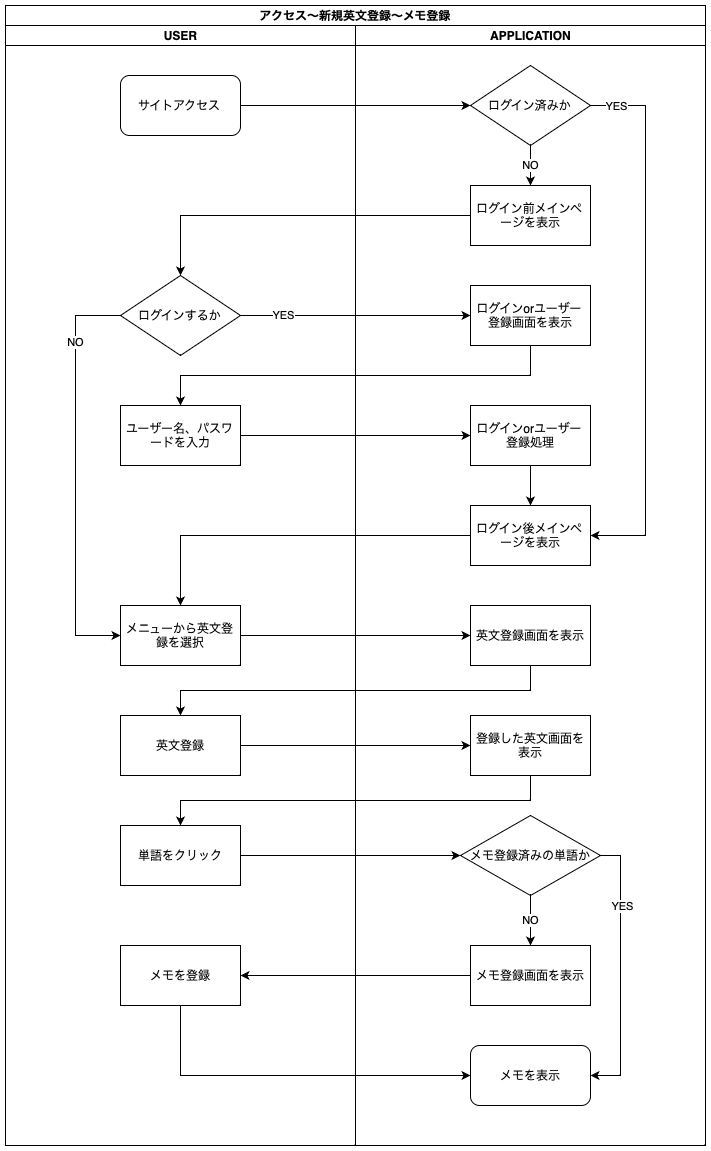

The diagram above was exported from draw.io. Its source (the exported page's mxGraphModel, read from the mxfile embedded in the PNG):
<mxGraphModel dx="1183" dy="656" grid="1" gridSize="10" guides="1" tooltips="1" connect="1" arrows="1" fold="1" page="1" pageScale="1" pageWidth="827" pageHeight="1169" math="0" shadow="0">
  <root>
    <mxCell id="0" />
    <mxCell id="1" parent="0" />
    <mxCell id="LKEKrquyN0slbCcl-Lus-1" value="アクセス〜新規英文登録〜メモ登録" style="swimlane;childLayout=stackLayout;resizeParent=1;resizeParentMax=0;startSize=20;html=1;" parent="1" vertex="1">
      <mxGeometry x="50" y="20" width="700" height="1140" as="geometry" />
    </mxCell>
    <mxCell id="LKEKrquyN0slbCcl-Lus-9" style="edgeStyle=orthogonalEdgeStyle;rounded=0;orthogonalLoop=1;jettySize=auto;html=1;exitX=1;exitY=0.5;exitDx=0;exitDy=0;entryX=0;entryY=0.5;entryDx=0;entryDy=0;" parent="LKEKrquyN0slbCcl-Lus-1" source="LKEKrquyN0slbCcl-Lus-6" target="LKEKrquyN0slbCcl-Lus-8" edge="1">
      <mxGeometry relative="1" as="geometry" />
    </mxCell>
    <mxCell id="LKEKrquyN0slbCcl-Lus-2" value="USER" style="swimlane;startSize=20;html=1;" parent="LKEKrquyN0slbCcl-Lus-1" vertex="1">
      <mxGeometry y="20" width="350" height="1120" as="geometry" />
    </mxCell>
    <mxCell id="LKEKrquyN0slbCcl-Lus-6" value="サイトアクセス" style="rounded=1;whiteSpace=wrap;html=1;" parent="LKEKrquyN0slbCcl-Lus-2" vertex="1">
      <mxGeometry x="115" y="50" width="120" height="60" as="geometry" />
    </mxCell>
    <mxCell id="LKEKrquyN0slbCcl-Lus-34" value="メニューから英文登録を選択" style="rounded=0;whiteSpace=wrap;html=1;" parent="LKEKrquyN0slbCcl-Lus-2" vertex="1">
      <mxGeometry x="115" y="580" width="120" height="60" as="geometry" />
    </mxCell>
    <mxCell id="LKEKrquyN0slbCcl-Lus-37" value="英文登録" style="rounded=0;whiteSpace=wrap;html=1;" parent="LKEKrquyN0slbCcl-Lus-2" vertex="1">
      <mxGeometry x="115" y="690" width="120" height="60" as="geometry" />
    </mxCell>
    <mxCell id="LKEKrquyN0slbCcl-Lus-42" value="単語をクリック" style="rounded=0;whiteSpace=wrap;html=1;" parent="LKEKrquyN0slbCcl-Lus-2" vertex="1">
      <mxGeometry x="115" y="800" width="120" height="60" as="geometry" />
    </mxCell>
    <mxCell id="LKEKrquyN0slbCcl-Lus-61" value="メモを登録" style="rounded=0;whiteSpace=wrap;html=1;" parent="LKEKrquyN0slbCcl-Lus-2" vertex="1">
      <mxGeometry x="115" y="920" width="120" height="60" as="geometry" />
    </mxCell>
    <mxCell id="Qgn5Wh0pHsjfXbYEK_x2-45" style="edgeStyle=orthogonalEdgeStyle;rounded=0;orthogonalLoop=1;jettySize=auto;html=1;exitX=0;exitY=0.5;exitDx=0;exitDy=0;entryX=0;entryY=0.5;entryDx=0;entryDy=0;" edge="1" parent="LKEKrquyN0slbCcl-Lus-2" source="Qgn5Wh0pHsjfXbYEK_x2-2" target="LKEKrquyN0slbCcl-Lus-34">
      <mxGeometry relative="1" as="geometry">
        <Array as="points">
          <mxPoint x="70" y="290" />
          <mxPoint x="70" y="610" />
        </Array>
      </mxGeometry>
    </mxCell>
    <mxCell id="Qgn5Wh0pHsjfXbYEK_x2-46" value="NO" style="edgeLabel;html=1;align=center;verticalAlign=middle;resizable=0;points=[];" vertex="1" connectable="0" parent="Qgn5Wh0pHsjfXbYEK_x2-45">
      <mxGeometry x="-0.6514" y="-1" relative="1" as="geometry">
        <mxPoint as="offset" />
      </mxGeometry>
    </mxCell>
    <mxCell id="Qgn5Wh0pHsjfXbYEK_x2-2" value="ログインするか" style="rhombus;whiteSpace=wrap;html=1;" vertex="1" parent="LKEKrquyN0slbCcl-Lus-2">
      <mxGeometry x="115" y="250" width="120" height="80" as="geometry" />
    </mxCell>
    <mxCell id="Qgn5Wh0pHsjfXbYEK_x2-41" value="ユーザー名、パスワードを入力" style="rounded=0;whiteSpace=wrap;html=1;" vertex="1" parent="LKEKrquyN0slbCcl-Lus-2">
      <mxGeometry x="115" y="380" width="120" height="60" as="geometry" />
    </mxCell>
    <mxCell id="LKEKrquyN0slbCcl-Lus-67" style="edgeStyle=orthogonalEdgeStyle;rounded=0;orthogonalLoop=1;jettySize=auto;html=1;exitX=1;exitY=0.5;exitDx=0;exitDy=0;entryX=0;entryY=0.5;entryDx=0;entryDy=0;" parent="LKEKrquyN0slbCcl-Lus-1" source="LKEKrquyN0slbCcl-Lus-42" target="LKEKrquyN0slbCcl-Lus-64" edge="1">
      <mxGeometry relative="1" as="geometry" />
    </mxCell>
    <mxCell id="LKEKrquyN0slbCcl-Lus-71" style="edgeStyle=orthogonalEdgeStyle;rounded=0;orthogonalLoop=1;jettySize=auto;html=1;exitX=0;exitY=0.5;exitDx=0;exitDy=0;entryX=1;entryY=0.5;entryDx=0;entryDy=0;" parent="LKEKrquyN0slbCcl-Lus-1" source="LKEKrquyN0slbCcl-Lus-43" target="LKEKrquyN0slbCcl-Lus-61" edge="1">
      <mxGeometry relative="1" as="geometry" />
    </mxCell>
    <mxCell id="Qgn5Wh0pHsjfXbYEK_x2-25" style="edgeStyle=orthogonalEdgeStyle;rounded=0;orthogonalLoop=1;jettySize=auto;html=1;exitX=1;exitY=0.5;exitDx=0;exitDy=0;entryX=0;entryY=0.5;entryDx=0;entryDy=0;" edge="1" parent="LKEKrquyN0slbCcl-Lus-1" source="Qgn5Wh0pHsjfXbYEK_x2-2" target="Qgn5Wh0pHsjfXbYEK_x2-1">
      <mxGeometry relative="1" as="geometry" />
    </mxCell>
    <mxCell id="Qgn5Wh0pHsjfXbYEK_x2-27" value="YES" style="edgeLabel;html=1;align=center;verticalAlign=middle;resizable=0;points=[];" vertex="1" connectable="0" parent="Qgn5Wh0pHsjfXbYEK_x2-25">
      <mxGeometry x="-0.6348" y="1" relative="1" as="geometry">
        <mxPoint as="offset" />
      </mxGeometry>
    </mxCell>
    <mxCell id="LKEKrquyN0slbCcl-Lus-3" value="APPLICATION" style="swimlane;startSize=20;html=1;" parent="LKEKrquyN0slbCcl-Lus-1" vertex="1">
      <mxGeometry x="350" y="20" width="350" height="1120" as="geometry" />
    </mxCell>
    <mxCell id="LKEKrquyN0slbCcl-Lus-14" style="edgeStyle=orthogonalEdgeStyle;rounded=0;orthogonalLoop=1;jettySize=auto;html=1;exitX=1;exitY=0.5;exitDx=0;exitDy=0;entryX=1;entryY=0.5;entryDx=0;entryDy=0;" parent="LKEKrquyN0slbCcl-Lus-3" source="LKEKrquyN0slbCcl-Lus-8" target="LKEKrquyN0slbCcl-Lus-15" edge="1">
      <mxGeometry relative="1" as="geometry">
        <mxPoint x="220" y="200" as="targetPoint" />
        <Array as="points">
          <mxPoint x="290" y="80" />
          <mxPoint x="290" y="510" />
        </Array>
      </mxGeometry>
    </mxCell>
    <mxCell id="LKEKrquyN0slbCcl-Lus-18" value="YES" style="edgeLabel;html=1;align=center;verticalAlign=middle;resizable=0;points=[];" parent="LKEKrquyN0slbCcl-Lus-14" vertex="1" connectable="0">
      <mxGeometry x="-0.8318" relative="1" as="geometry">
        <mxPoint x="-20" as="offset" />
      </mxGeometry>
    </mxCell>
    <mxCell id="LKEKrquyN0slbCcl-Lus-16" value="NO" style="edgeStyle=orthogonalEdgeStyle;rounded=0;orthogonalLoop=1;jettySize=auto;html=1;exitX=0.5;exitY=1;exitDx=0;exitDy=0;entryX=0.5;entryY=0;entryDx=0;entryDy=0;" parent="LKEKrquyN0slbCcl-Lus-3" source="LKEKrquyN0slbCcl-Lus-8" target="LKEKrquyN0slbCcl-Lus-17" edge="1">
      <mxGeometry relative="1" as="geometry">
        <mxPoint x="175" y="190" as="targetPoint" />
        <Array as="points">
          <mxPoint x="175" y="160" />
          <mxPoint x="175" y="160" />
        </Array>
      </mxGeometry>
    </mxCell>
    <mxCell id="LKEKrquyN0slbCcl-Lus-8" value="ログイン済みか" style="rhombus;whiteSpace=wrap;html=1;" parent="LKEKrquyN0slbCcl-Lus-3" vertex="1">
      <mxGeometry x="115" y="40" width="120" height="80" as="geometry" />
    </mxCell>
    <mxCell id="LKEKrquyN0slbCcl-Lus-15" value="ログイン後メインページを表示" style="rounded=0;whiteSpace=wrap;html=1;" parent="LKEKrquyN0slbCcl-Lus-3" vertex="1">
      <mxGeometry x="115" y="480" width="120" height="60" as="geometry" />
    </mxCell>
    <mxCell id="LKEKrquyN0slbCcl-Lus-17" value="ログイン前メインページを表示" style="rounded=0;whiteSpace=wrap;html=1;" parent="LKEKrquyN0slbCcl-Lus-3" vertex="1">
      <mxGeometry x="115" y="160" width="120" height="60" as="geometry" />
    </mxCell>
    <mxCell id="LKEKrquyN0slbCcl-Lus-36" value="英文登録画面を表示" style="rounded=0;whiteSpace=wrap;html=1;" parent="LKEKrquyN0slbCcl-Lus-3" vertex="1">
      <mxGeometry x="115" y="580" width="120" height="60" as="geometry" />
    </mxCell>
    <mxCell id="LKEKrquyN0slbCcl-Lus-41" value="登録した英文画面を表示" style="rounded=0;whiteSpace=wrap;html=1;" parent="LKEKrquyN0slbCcl-Lus-3" vertex="1">
      <mxGeometry x="115" y="690" width="120" height="60" as="geometry" />
    </mxCell>
    <mxCell id="LKEKrquyN0slbCcl-Lus-43" value="メモ登録画面を表示" style="rounded=0;whiteSpace=wrap;html=1;" parent="LKEKrquyN0slbCcl-Lus-3" vertex="1">
      <mxGeometry x="115" y="920" width="120" height="60" as="geometry" />
    </mxCell>
    <mxCell id="LKEKrquyN0slbCcl-Lus-68" value="NO" style="edgeStyle=orthogonalEdgeStyle;rounded=0;orthogonalLoop=1;jettySize=auto;html=1;exitX=0.5;exitY=1;exitDx=0;exitDy=0;entryX=0.5;entryY=0;entryDx=0;entryDy=0;" parent="LKEKrquyN0slbCcl-Lus-3" source="LKEKrquyN0slbCcl-Lus-64" target="LKEKrquyN0slbCcl-Lus-43" edge="1">
      <mxGeometry relative="1" as="geometry" />
    </mxCell>
    <mxCell id="Qgn5Wh0pHsjfXbYEK_x2-39" style="edgeStyle=orthogonalEdgeStyle;rounded=0;orthogonalLoop=1;jettySize=auto;html=1;exitX=1;exitY=0.5;exitDx=0;exitDy=0;entryX=1;entryY=0.5;entryDx=0;entryDy=0;" edge="1" parent="LKEKrquyN0slbCcl-Lus-3" source="LKEKrquyN0slbCcl-Lus-64" target="Qgn5Wh0pHsjfXbYEK_x2-37">
      <mxGeometry relative="1" as="geometry" />
    </mxCell>
    <mxCell id="Qgn5Wh0pHsjfXbYEK_x2-40" value="YES" style="edgeLabel;html=1;align=center;verticalAlign=middle;resizable=0;points=[];" vertex="1" connectable="0" parent="Qgn5Wh0pHsjfXbYEK_x2-39">
      <mxGeometry x="-0.5654" y="1" relative="1" as="geometry">
        <mxPoint y="11" as="offset" />
      </mxGeometry>
    </mxCell>
    <mxCell id="LKEKrquyN0slbCcl-Lus-64" value="メモ登録済みの単語か" style="rhombus;whiteSpace=wrap;html=1;" parent="LKEKrquyN0slbCcl-Lus-3" vertex="1">
      <mxGeometry x="105" y="790" width="140" height="80" as="geometry" />
    </mxCell>
    <mxCell id="Qgn5Wh0pHsjfXbYEK_x2-1" value="ログインorユーザー登録画面を表示" style="rounded=0;whiteSpace=wrap;html=1;" vertex="1" parent="LKEKrquyN0slbCcl-Lus-3">
      <mxGeometry x="115" y="260" width="120" height="60" as="geometry" />
    </mxCell>
    <mxCell id="Qgn5Wh0pHsjfXbYEK_x2-29" style="edgeStyle=orthogonalEdgeStyle;rounded=0;orthogonalLoop=1;jettySize=auto;html=1;exitX=0.5;exitY=1;exitDx=0;exitDy=0;entryX=0.5;entryY=0;entryDx=0;entryDy=0;" edge="1" parent="LKEKrquyN0slbCcl-Lus-3" source="Qgn5Wh0pHsjfXbYEK_x2-20" target="LKEKrquyN0slbCcl-Lus-15">
      <mxGeometry relative="1" as="geometry" />
    </mxCell>
    <mxCell id="Qgn5Wh0pHsjfXbYEK_x2-20" value="ログインorユーザー登録処理" style="rounded=0;whiteSpace=wrap;html=1;" vertex="1" parent="LKEKrquyN0slbCcl-Lus-3">
      <mxGeometry x="115" y="380" width="120" height="60" as="geometry" />
    </mxCell>
    <mxCell id="Qgn5Wh0pHsjfXbYEK_x2-37" value="メモを表示" style="rounded=1;whiteSpace=wrap;html=1;" vertex="1" parent="LKEKrquyN0slbCcl-Lus-3">
      <mxGeometry x="115" y="1020" width="120" height="60" as="geometry" />
    </mxCell>
    <mxCell id="Qgn5Wh0pHsjfXbYEK_x2-33" style="edgeStyle=orthogonalEdgeStyle;rounded=0;orthogonalLoop=1;jettySize=auto;html=1;exitX=0;exitY=0.5;exitDx=0;exitDy=0;entryX=0.5;entryY=0;entryDx=0;entryDy=0;" edge="1" parent="LKEKrquyN0slbCcl-Lus-1" source="LKEKrquyN0slbCcl-Lus-17" target="Qgn5Wh0pHsjfXbYEK_x2-2">
      <mxGeometry relative="1" as="geometry" />
    </mxCell>
    <mxCell id="Qgn5Wh0pHsjfXbYEK_x2-34" style="edgeStyle=orthogonalEdgeStyle;rounded=0;orthogonalLoop=1;jettySize=auto;html=1;exitX=0;exitY=0.5;exitDx=0;exitDy=0;entryX=0.5;entryY=0;entryDx=0;entryDy=0;" edge="1" parent="LKEKrquyN0slbCcl-Lus-1" source="LKEKrquyN0slbCcl-Lus-15" target="LKEKrquyN0slbCcl-Lus-34">
      <mxGeometry relative="1" as="geometry" />
    </mxCell>
    <mxCell id="LKEKrquyN0slbCcl-Lus-57" style="edgeStyle=orthogonalEdgeStyle;rounded=0;orthogonalLoop=1;jettySize=auto;html=1;exitX=1;exitY=0.5;exitDx=0;exitDy=0;entryX=0;entryY=0.5;entryDx=0;entryDy=0;" parent="LKEKrquyN0slbCcl-Lus-1" source="LKEKrquyN0slbCcl-Lus-34" target="LKEKrquyN0slbCcl-Lus-36" edge="1">
      <mxGeometry relative="1" as="geometry" />
    </mxCell>
    <mxCell id="LKEKrquyN0slbCcl-Lus-59" style="edgeStyle=orthogonalEdgeStyle;rounded=0;orthogonalLoop=1;jettySize=auto;html=1;exitX=1;exitY=0.5;exitDx=0;exitDy=0;entryX=0;entryY=0.5;entryDx=0;entryDy=0;" parent="LKEKrquyN0slbCcl-Lus-1" source="LKEKrquyN0slbCcl-Lus-37" target="LKEKrquyN0slbCcl-Lus-41" edge="1">
      <mxGeometry relative="1" as="geometry" />
    </mxCell>
    <mxCell id="Qgn5Wh0pHsjfXbYEK_x2-38" style="edgeStyle=orthogonalEdgeStyle;rounded=0;orthogonalLoop=1;jettySize=auto;html=1;exitX=0.5;exitY=1;exitDx=0;exitDy=0;entryX=0;entryY=0.5;entryDx=0;entryDy=0;" edge="1" parent="LKEKrquyN0slbCcl-Lus-1" source="LKEKrquyN0slbCcl-Lus-61" target="Qgn5Wh0pHsjfXbYEK_x2-37">
      <mxGeometry relative="1" as="geometry" />
    </mxCell>
    <mxCell id="Qgn5Wh0pHsjfXbYEK_x2-42" style="edgeStyle=orthogonalEdgeStyle;rounded=0;orthogonalLoop=1;jettySize=auto;html=1;exitX=0.5;exitY=1;exitDx=0;exitDy=0;entryX=0.5;entryY=0;entryDx=0;entryDy=0;" edge="1" parent="LKEKrquyN0slbCcl-Lus-1" source="Qgn5Wh0pHsjfXbYEK_x2-1" target="Qgn5Wh0pHsjfXbYEK_x2-41">
      <mxGeometry relative="1" as="geometry" />
    </mxCell>
    <mxCell id="Qgn5Wh0pHsjfXbYEK_x2-43" style="edgeStyle=orthogonalEdgeStyle;rounded=0;orthogonalLoop=1;jettySize=auto;html=1;exitX=1;exitY=0.5;exitDx=0;exitDy=0;entryX=0;entryY=0.5;entryDx=0;entryDy=0;" edge="1" parent="LKEKrquyN0slbCcl-Lus-1" source="Qgn5Wh0pHsjfXbYEK_x2-41" target="Qgn5Wh0pHsjfXbYEK_x2-20">
      <mxGeometry relative="1" as="geometry" />
    </mxCell>
    <mxCell id="Qgn5Wh0pHsjfXbYEK_x2-48" style="edgeStyle=orthogonalEdgeStyle;rounded=0;orthogonalLoop=1;jettySize=auto;html=1;exitX=0.5;exitY=1;exitDx=0;exitDy=0;entryX=0.5;entryY=0;entryDx=0;entryDy=0;" edge="1" parent="LKEKrquyN0slbCcl-Lus-1" source="LKEKrquyN0slbCcl-Lus-36" target="LKEKrquyN0slbCcl-Lus-37">
      <mxGeometry relative="1" as="geometry" />
    </mxCell>
    <mxCell id="Qgn5Wh0pHsjfXbYEK_x2-49" style="edgeStyle=orthogonalEdgeStyle;rounded=0;orthogonalLoop=1;jettySize=auto;html=1;exitX=0.5;exitY=1;exitDx=0;exitDy=0;entryX=0.5;entryY=0;entryDx=0;entryDy=0;" edge="1" parent="LKEKrquyN0slbCcl-Lus-1" source="LKEKrquyN0slbCcl-Lus-41" target="LKEKrquyN0slbCcl-Lus-42">
      <mxGeometry relative="1" as="geometry" />
    </mxCell>
  </root>
</mxGraphModel>